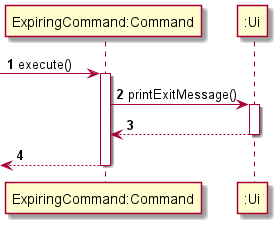

The diagram above was rendered by PlantUML. Its source (embedded in the PNG):
@startuml
'https://plantuml.com/class-diagram

autonumber

-> "ExpiringCommand:Command": execute()
activate "ExpiringCommand:Command"

"ExpiringCommand:Command" -> ":Ui": printExitMessage()
activate ":Ui"
"ExpiringCommand:Command" <-- ":Ui"
deactivate ":Ui"

<-- "ExpiringCommand:Command"
deactivate "ExpiringCommand:Command"

@enduml